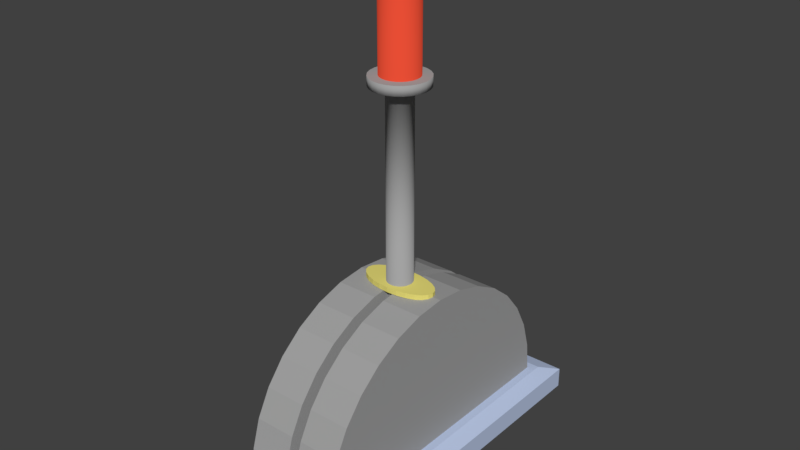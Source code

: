 # Source: lever.blend  (saved by Blender 2.79.0; exported with 4.5.12 LTS)
import bpy
from mathutils import Matrix  # noqa: F401  (used for matrix-valued properties, if any)

bpy.ops.wm.read_factory_settings(use_empty=True)
scene = bpy.context.scene
scene.name = 'Scene'

# ---- collections
col_collection_1 = bpy.data.collections.new('Collection 1'); scene.collection.children.link(col_collection_1)

# ---- materials (node trees are filled in below, after node groups)
mat_material_001 = bpy.data.materials.new('Material.001')
mat_material_001.alpha_threshold = 0.0
mat_material_001.use_transparent_shadow = False
mat_material_001.diffuse_color = (0.8, 0.07491, 0.03495, 1.0)
mat_material_001.roughness = 0.5
mat_material_002 = bpy.data.materials.new('Material.002')
mat_material_002.alpha_threshold = 0.0
mat_material_002.use_transparent_shadow = False
mat_material_002.diffuse_color = (0.3626, 0.3626, 0.3626, 1.0)
mat_material_002.roughness = 0.5
mat_material = bpy.data.materials.new('Material')
mat_material.alpha_threshold = 0.0
mat_material.use_transparent_shadow = False
mat_material.diffuse_color = (0.8, 0.7157, 0.1866, 1.0)
mat_material.roughness = 0.5
mat_material.line_color = (0.0, 0.0, 0.0, 1.0)
mat_material_003 = bpy.data.materials.new('Material.003')
mat_material_003.alpha_threshold = 0.0
mat_material_003.use_transparent_shadow = False
mat_material_003.diffuse_color = (0.4986, 0.5879, 0.8, 1.0)
mat_material_003.roughness = 0.5

# ---- material node trees

# ---- world
world_world = bpy.data.worlds.new('World'); scene.world = world_world
world_world.color = (0.05088, 0.05088, 0.05088)
world_world.use_sun_shadow = False
world_world.sun_shadow_jitter_overblur = 0.0
world_world.cycles.sampling_method = 'MANUAL'

# ---- meshes
me_cylinder = bpy.data.meshes.new('Cylinder')
me_cylinder.from_pydata([(-1.112e-08, 0.116, 0.8983), (-1.112e-08, 0.116, 1.444), (0.03001, 0.112, 0.8983), (0.03001, 0.112, 1.444), (0.05798, 0.1004, 0.8983), (0.05798, 0.1004, 1.444), (0.082, 0.082, 0.8983), (0.082, 0.082, 1.444), (0.1004, 0.05798, 0.8983), (0.1004, 0.05798, 1.444), (0.112, 0.03001, 0.8983), (0.112, 0.03001, 1.444), (0.116, -1.319e-07, 0.8983), (0.116, -1.319e-07, 1.444), (0.112, -0.03001, 0.8983), (0.112, -0.03001, 1.444), (0.1004, -0.05798, 0.8983), (0.1004, -0.05798, 1.444), (0.082, -0.082, 0.8983), (0.082, -0.082, 1.444), (0.05798, -0.1004, 0.8983), (0.05798, -0.1004, 1.444), (0.03001, -0.112, 0.8983), (0.03001, -0.112, 1.444), (3.404e-08, -0.116, 0.8983), (3.404e-08, -0.116, 1.444), (-0.03001, -0.112, 0.8983), (-0.03001, -0.112, 1.444), (-0.05798, -0.1004, 0.8983), (-0.05798, -0.1004, 1.444), (-0.082, -0.082, 0.8983), (-0.082, -0.082, 1.444), (-0.1004, -0.05798, 0.8983), (-0.1004, -0.05798, 1.444), (-0.112, -0.03001, 0.8983), (-0.112, -0.03001, 1.444), (-0.116, -1.946e-07, 0.8983), (-0.116, -1.946e-07, 1.444), (-0.112, 0.03001, 0.8983), (-0.112, 0.03001, 1.444), (-0.1004, 0.05798, 0.8983), (-0.1004, 0.05798, 1.444), (-0.082, 0.082, 0.8983), (-0.082, 0.082, 1.444), (-0.05798, 0.1004, 0.8983), (-0.05798, 0.1004, 1.444), (-0.03001, 0.112, 0.8983), (-0.03001, 0.112, 1.444), (-1.122e-08, 0.1753, 1.444), (0.09527, 0.1693, 1.444), (0.184, 0.1518, 1.444), (0.2603, 0.1239, 1.444), (0.3188, 0.08764, 1.444), (0.3556, 0.04537, 1.444), (0.3681, -1.19e-07, 1.444), (0.3556, -0.04537, 1.444), (0.3188, -0.08764, 1.444), (0.2603, -0.1239, 1.444), (0.184, -0.1518, 1.444), (0.09527, -0.1693, 1.444), (1.321e-07, -0.1753, 1.444), (-0.09527, -0.1693, 1.444), (-0.184, -0.1518, 1.444), (-0.2603, -0.1239, 1.444), (-0.3188, -0.08764, 1.444), (-0.3556, -0.04537, 1.444), (-0.3681, -2.137e-07, 1.444), (-0.3556, 0.04537, 1.444), (-0.3188, 0.08764, 1.444), (-0.2603, 0.1239, 1.444), (-0.184, 0.1518, 1.444), (-0.09527, 0.1693, 1.444), (-1.122e-08, 0.1753, 1.493), (0.09527, 0.1693, 1.493), (0.184, 0.1518, 1.493), (0.2603, 0.1239, 1.493), (0.3188, 0.08764, 1.493), (0.3556, 0.04537, 1.493), (0.3681, -1.19e-07, 1.493), (0.3556, -0.04537, 1.493), (0.3188, -0.08764, 1.493), (0.2603, -0.1239, 1.493), (0.184, -0.1518, 1.493), (0.09527, -0.1693, 1.493), (1.321e-07, -0.1753, 1.493), (-0.09527, -0.1693, 1.493), (-0.184, -0.1518, 1.493), (-0.2603, -0.1239, 1.493), (-0.3188, -0.08764, 1.493), (-0.3556, -0.04537, 1.493), (-0.3681, -2.137e-07, 1.493), (-0.3556, 0.04537, 1.493), (-0.3188, 0.08764, 1.493), (-0.2603, 0.1239, 1.493), (-0.184, 0.1518, 1.493), (-0.09527, 0.1693, 1.493), (-7.902e-09, 0.1227, 1.493), (0.03176, 0.1185, 1.493), (0.06135, 0.1063, 1.493), (0.08676, 0.08676, 1.493), (0.1063, 0.06135, 1.493), (0.1185, 0.03176, 1.493), (0.1227, -1.276e-07, 1.493), (0.1185, -0.03176, 1.493), (0.1063, -0.06135, 1.493), (0.08676, -0.08676, 1.493), (0.06135, -0.1063, 1.493), (0.03176, -0.1185, 1.493), (3.988e-08, -0.1227, 1.493), (-0.03176, -0.1185, 1.493), (-0.06135, -0.1063, 1.493), (-0.08676, -0.08676, 1.493), (-0.1063, -0.06135, 1.493), (-0.1185, -0.03176, 1.493), (-0.1227, -1.939e-07, 1.493), (-0.1185, 0.03176, 1.493), (-0.1063, 0.06135, 1.493), (-0.08676, 0.08676, 1.493), (-0.06135, 0.1063, 1.493), (-0.03176, 0.1185, 1.493), (-7.902e-09, 0.1227, 3.273), (0.03176, 0.1185, 3.273), (0.06135, 0.1063, 3.273), (0.08676, 0.08676, 3.273), (0.1063, 0.06135, 3.273), (0.1185, 0.03176, 3.273), (0.1227, -1.276e-07, 3.273), (0.1185, -0.03176, 3.273), (0.1063, -0.06135, 3.273), (0.08676, -0.08676, 3.273), (0.06135, -0.1063, 3.273), (0.03176, -0.1185, 3.273), (3.988e-08, -0.1227, 3.273), (-0.03176, -0.1185, 3.273), (-0.06135, -0.1063, 3.273), (-0.08676, -0.08676, 3.273), (-0.1063, -0.06135, 3.273), (-0.1185, -0.03176, 3.273), (-0.1227, -1.939e-07, 3.273), (-0.1185, 0.03176, 3.273), (-0.1063, 0.06135, 3.273), (-0.08676, 0.08676, 3.273), (-0.06135, 0.1063, 3.273), (-0.03176, 0.1185, 3.273), (-3.716e-09, 0.2699, 3.296), (0.06985, 0.2607, 3.296), (0.1349, 0.2337, 3.296), (0.1908, 0.1908, 3.296), (0.2337, 0.1349, 3.296), (0.2607, 0.06985, 3.296), (0.2699, -9.915e-08, 3.296), (0.2607, -0.06985, 3.296), (0.2337, -0.1349, 3.296), (0.1908, -0.1908, 3.296), (0.1349, -0.2337, 3.296), (0.06985, -0.2607, 3.296), (1.014e-07, -0.2699, 3.296), (-0.06985, -0.2607, 3.296), (-0.1349, -0.2337, 3.296), (-0.1908, -0.1908, 3.296), (-0.2337, -0.1349, 3.296), (-0.2607, -0.06985, 3.296), (-0.2699, -2.45e-07, 3.296), (-0.2607, 0.06985, 3.296), (-0.2337, 0.1349, 3.296), (-0.1908, 0.1908, 3.296), (-0.1349, 0.2337, 3.296), (-0.06985, 0.2607, 3.296), (-5.219e-09, 0.1803, 3.386), (0.04666, 0.1741, 3.386), (0.09013, 0.1561, 3.386), (0.1275, 0.1275, 3.386), (0.1561, 0.09013, 3.386), (0.1741, 0.04666, 3.386), (0.1803, -1.16e-07, 3.386), (0.1741, -0.04666, 3.386), (0.1561, -0.09013, 3.386), (0.1275, -0.1275, 3.386), (0.09013, -0.1561, 3.386), (0.04666, -0.1741, 3.386), (6.498e-08, -0.1803, 3.386), (-0.04666, -0.1741, 3.386), (-0.09013, -0.1561, 3.386), (-0.1275, -0.1275, 3.386), (-0.1561, -0.09013, 3.386), (-0.1741, -0.04666, 3.386), (-0.1803, -2.135e-07, 3.386), (-0.1741, 0.04666, 3.386), (-0.1561, 0.09013, 3.386), (-0.1275, 0.1275, 3.386), (-0.09013, 0.1561, 3.386), (-0.04666, 0.1741, 3.386), (-5.219e-09, 0.1803, 4.279), (0.04666, 0.1741, 4.279), (0.09013, 0.1561, 4.279), (0.1275, 0.1275, 4.279), (0.1561, 0.09013, 4.279), (0.1741, 0.04666, 4.279), (0.1803, -1.16e-07, 4.279), (0.1741, -0.04666, 4.279), (0.1561, -0.09013, 4.279), (0.1275, -0.1275, 4.279), (0.09013, -0.1561, 4.279), (0.04666, -0.1741, 4.279), (6.498e-08, -0.1803, 4.279), (-0.04666, -0.1741, 4.279), (-0.09013, -0.1561, 4.279), (-0.1275, -0.1275, 4.279), (-0.1561, -0.09013, 4.279), (-0.1741, -0.04666, 4.279), (-0.1803, -2.135e-07, 4.279), (-0.1741, 0.04666, 4.279), (-0.1561, 0.09013, 4.279), (-0.1275, 0.1275, 4.279), (-0.09013, 0.1561, 4.279), (-0.04666, 0.1741, 4.279), (-5.443e-09, 0.1445, 4.315), (0.03739, 0.1395, 4.315), (0.07223, 0.1251, 4.315), (0.1021, 0.1021, 4.315), (0.1251, 0.07223, 4.315), (0.1395, 0.03739, 4.315), (0.1445, -1.216e-07, 4.315), (0.1395, -0.03739, 4.315), (0.1251, -0.07223, 4.315), (0.1021, -0.1021, 4.315), (0.07223, -0.1251, 4.315), (0.03739, -0.1395, 4.315), (5.081e-08, -0.1445, 4.315), (-0.03739, -0.1395, 4.315), (-0.07223, -0.1251, 4.315), (-0.1021, -0.1021, 4.315), (-0.1251, -0.07223, 4.315), (-0.1395, -0.03739, 4.315), (-0.1445, -1.997e-07, 4.315), (-0.1395, 0.03739, 4.315), (-0.1251, 0.07223, 4.315), (-0.1021, 0.1021, 4.315), (-0.07223, 0.1251, 4.315), (-0.03739, 0.1395, 4.315), (-1.561e-08, -1.492e-07, 4.315), (0.06999, -0.2612, 3.385), (1.014e-07, -0.2704, 3.385), (0.2342, 0.1352, 3.385), (0.2612, 0.06999, 3.385), (-0.2612, 0.06999, 3.385), (-0.2342, 0.1352, 3.385), (-0.06999, -0.2612, 3.385), (0.2704, -9.782e-08, 3.385), (-0.1912, 0.1912, 3.385), (-0.1352, -0.2342, 3.385), (0.2612, -0.06999, 3.385), (-0.1352, 0.2342, 3.385), (-0.1912, -0.1912, 3.385), (0.2342, -0.1352, 3.385), (-0.07, 0.2612, 3.385), (-3.957e-09, 0.2704, 3.385), (0.06999, 0.2612, 3.385), (-0.2342, -0.1352, 3.385), (0.1912, -0.1912, 3.385), (0.1352, 0.2342, 3.385), (-0.2612, -0.07, 3.385), (0.1352, -0.2342, 3.385), (0.1912, 0.1912, 3.385), (-0.2704, -2.44e-07, 3.385)], [], [(0, 1, 3, 2), (2, 3, 5, 4), (4, 5, 7, 6), (6, 7, 9, 8), (8, 9, 11, 10), (10, 11, 13, 12), (12, 13, 15, 14), (14, 15, 17, 16), (16, 17, 19, 18), (18, 19, 21, 20), (20, 21, 23, 22), (22, 23, 25, 24), (24, 25, 27, 26), (26, 27, 29, 28), (28, 29, 31, 30), (30, 31, 33, 32), (32, 33, 35, 34), (34, 35, 37, 36), (36, 37, 39, 38), (38, 39, 41, 40), (40, 41, 43, 42), (42, 43, 45, 44), (37, 35, 65, 66), (44, 45, 47, 46), (46, 47, 1, 0), (0, 2, 4, 6, 8, 10, 12, 14, 16, 18, 20, 22, 24, 26, 28, 30, 32, 34, 36, 38, 40, 42, 44, 46), (67, 66, 90, 91), (47, 45, 70, 71), (13, 11, 53, 54), (23, 21, 58, 59), (33, 31, 63, 64), (43, 41, 68, 69), (9, 7, 51, 52), (19, 17, 56, 57), (29, 27, 61, 62), (39, 37, 66, 67), (1, 47, 71, 48), (5, 3, 49, 50), (15, 13, 54, 55), (25, 23, 59, 60), (35, 33, 64, 65), (45, 43, 69, 70), (11, 9, 52, 53), (21, 19, 57, 58), (31, 29, 62, 63), (41, 39, 67, 68), (7, 5, 50, 51), (17, 15, 55, 56), (3, 1, 48, 49), (27, 25, 60, 61), (80, 79, 103, 104), (60, 59, 83, 84), (53, 52, 76, 77), (68, 67, 91, 92), (61, 60, 84, 85), (54, 53, 77, 78), (69, 68, 92, 93), (62, 61, 85, 86), (55, 54, 78, 79), (70, 69, 93, 94), (63, 62, 86, 87), (56, 55, 79, 80), (71, 70, 94, 95), (49, 48, 72, 73), (64, 63, 87, 88), (57, 56, 80, 81), (48, 71, 95, 72), (50, 49, 73, 74), (65, 64, 88, 89), (58, 57, 81, 82), (51, 50, 74, 75), (66, 65, 89, 90), (59, 58, 82, 83), (52, 51, 75, 76), (108, 107, 131, 132), (95, 94, 118, 119), (73, 72, 96, 97), (88, 87, 111, 112), (81, 80, 104, 105), (72, 95, 119, 96), (74, 73, 97, 98), (89, 88, 112, 113), (82, 81, 105, 106), (75, 74, 98, 99), (90, 89, 113, 114), (83, 82, 106, 107), (76, 75, 99, 100), (91, 90, 114, 115), (84, 83, 107, 108), (77, 76, 100, 101), (92, 91, 115, 116), (85, 84, 108, 109), (78, 77, 101, 102), (93, 92, 116, 117), (86, 85, 109, 110), (79, 78, 102, 103), (94, 93, 117, 118), (87, 86, 110, 111), (143, 142, 166, 167), (101, 100, 124, 125), (116, 115, 139, 140), (109, 108, 132, 133), (102, 101, 125, 126), (117, 116, 140, 141), (110, 109, 133, 134), (103, 102, 126, 127), (118, 117, 141, 142), (111, 110, 134, 135), (104, 103, 127, 128), (119, 118, 142, 143), (97, 96, 120, 121), (112, 111, 135, 136), (105, 104, 128, 129), (96, 119, 143, 120), (98, 97, 121, 122), (113, 112, 136, 137), (106, 105, 129, 130), (99, 98, 122, 123), (114, 113, 137, 138), (107, 106, 130, 131), (100, 99, 123, 124), (115, 114, 138, 139), (242, 241, 179, 180), (121, 120, 144, 145), (136, 135, 159, 160), (129, 128, 152, 153), (120, 143, 167, 144), (122, 121, 145, 146), (137, 136, 160, 161), (130, 129, 153, 154), (123, 122, 146, 147), (138, 137, 161, 162), (131, 130, 154, 155), (124, 123, 147, 148), (139, 138, 162, 163), (132, 131, 155, 156), (125, 124, 148, 149), (140, 139, 163, 164), (133, 132, 156, 157), (126, 125, 149, 150), (141, 140, 164, 165), (134, 133, 157, 158), (127, 126, 150, 151), (142, 141, 165, 166), (135, 134, 158, 159), (128, 127, 151, 152), (169, 168, 192, 193), (244, 243, 172, 173), (246, 245, 187, 188), (247, 242, 180, 181), (248, 244, 173, 174), (249, 246, 188, 189), (250, 247, 181, 182), (251, 248, 174, 175), (252, 249, 189, 190), (253, 250, 182, 183), (254, 251, 175, 176), (255, 252, 190, 191), (257, 256, 168, 169), (258, 253, 183, 184), (259, 254, 176, 177), (256, 255, 191, 168), (260, 257, 169, 170), (261, 258, 184, 185), (262, 259, 177, 178), (263, 260, 170, 171), (264, 261, 185, 186), (241, 262, 178, 179), (243, 263, 171, 172), (245, 264, 186, 187), (197, 196, 220, 221), (184, 183, 207, 208), (177, 176, 200, 201), (168, 191, 215, 192), (170, 169, 193, 194), (185, 184, 208, 209), (178, 177, 201, 202), (171, 170, 194, 195), (186, 185, 209, 210), (179, 178, 202, 203), (172, 171, 195, 196), (187, 186, 210, 211), (180, 179, 203, 204), (173, 172, 196, 197), (188, 187, 211, 212), (181, 180, 204, 205), (174, 173, 197, 198), (189, 188, 212, 213), (182, 181, 205, 206), (175, 174, 198, 199), (190, 189, 213, 214), (183, 182, 206, 207), (176, 175, 199, 200), (191, 190, 214, 215), (232, 231, 240), (212, 211, 235, 236), (205, 204, 228, 229), (198, 197, 221, 222), (213, 212, 236, 237), (206, 205, 229, 230), (199, 198, 222, 223), (214, 213, 237, 238), (207, 206, 230, 231), (200, 199, 223, 224), (215, 214, 238, 239), (193, 192, 216, 217), (208, 207, 231, 232), (201, 200, 224, 225), (192, 215, 239, 216), (194, 193, 217, 218), (209, 208, 232, 233), (202, 201, 225, 226), (195, 194, 218, 219), (210, 209, 233, 234), (203, 202, 226, 227), (196, 195, 219, 220), (211, 210, 234, 235), (204, 203, 227, 228), (225, 224, 240), (216, 239, 240), (218, 217, 240), (233, 232, 240), (226, 225, 240), (219, 218, 240), (234, 233, 240), (227, 226, 240), (220, 219, 240), (235, 234, 240), (228, 227, 240), (221, 220, 240), (236, 235, 240), (229, 228, 240), (222, 221, 240), (237, 236, 240), (230, 229, 240), (223, 222, 240), (238, 237, 240), (231, 230, 240), (224, 223, 240), (239, 238, 240), (217, 216, 240), (163, 162, 264, 245), (148, 147, 263, 243), (155, 154, 262, 241), (162, 161, 261, 264), (147, 146, 260, 263), (154, 153, 259, 262), (161, 160, 258, 261), (146, 145, 257, 260), (144, 167, 255, 256), (153, 152, 254, 259), (160, 159, 253, 258), (145, 144, 256, 257), (167, 166, 252, 255), (152, 151, 251, 254), (159, 158, 250, 253), (166, 165, 249, 252), (151, 150, 248, 251), (158, 157, 247, 250), (165, 164, 246, 249), (150, 149, 244, 248), (157, 156, 242, 247), (164, 163, 245, 246), (149, 148, 243, 244), (156, 155, 241, 242)])
me_cylinder.polygons.foreach_set('use_smooth', [0, 0, 0, 0, 0, 0, 0, 0, 0, 0, 0, 0, 0, 0, 0, 0, 0, 0, 0, 0, 0, 0, 0, 0, 0, 0, 0, 0, 0, 0, 0, 0, 0, 0, 0, 0, 0, 0, 0, 0, 0, 0, 0, 0, 0, 0, 0, 0, 0, 0, 0, 0, 0, 0, 0, 0, 0, 0, 0, 0, 0, 0, 0, 0, 0, 0, 0, 0, 0, 0, 0, 0, 0, 0, 1, 0, 0, 0, 0, 0, 0, 0, 0, 0, 0, 0, 0, 0, 0, 0, 0, 0, 0, 0, 0, 0, 0, 0, 0, 1, 1, 1, 1, 1, 1, 1, 1, 1, 1, 1, 1, 1, 1, 1, 1, 1, 1, 1, 1, 1, 1, 1, 0, 0, 0, 0, 0, 0, 0, 0, 0, 0, 0, 0, 0, 0, 0, 0, 0, 0, 0, 0, 0, 0, 0, 0, 1, 0, 0, 0, 0, 0, 0, 0, 0, 0, 0, 0, 0, 0, 0, 0, 0, 0, 0, 0, 0, 0, 0, 0, 1, 1, 1, 1, 1, 1, 1, 1, 1, 1, 1, 1, 1, 1, 1, 1, 1, 1, 1, 1, 1, 1, 1, 1, 1, 1, 1, 1, 1, 1, 1, 1, 1, 1, 1, 1, 1, 1, 1, 1, 1, 1, 1, 1, 1, 1, 1, 1, 1, 1, 1, 1, 1, 1, 1, 1, 1, 1, 1, 1, 1, 1, 1, 1, 1, 1, 1, 1, 1, 1, 1, 1, 1, 1, 1, 1, 1, 1, 1, 1, 1, 1, 1, 1, 1, 1, 1, 1, 1, 1, 1, 1, 1, 1, 1])
me_cylinder.polygons.foreach_set('material_index', [1, 1, 1, 1, 1, 1, 1, 1, 1, 1, 1, 1, 1, 1, 1, 1, 1, 1, 1, 1, 1, 1, 2, 1, 1, 0, 2, 2, 2, 2, 2, 2, 2, 2, 2, 2, 2, 2, 2, 2, 2, 2, 2, 2, 2, 2, 2, 2, 2, 2, 2, 2, 2, 2, 2, 2, 2, 2, 2, 2, 2, 2, 2, 2, 2, 2, 2, 2, 2, 2, 2, 2, 2, 2, 1, 2, 2, 2, 2, 2, 2, 2, 2, 2, 2, 2, 2, 2, 2, 2, 2, 2, 2, 2, 2, 2, 2, 2, 1, 1, 1, 1, 1, 1, 1, 1, 1, 1, 1, 1, 1, 1, 1, 1, 1, 1, 1, 1, 1, 1, 1, 1, 1, 1, 1, 1, 1, 1, 1, 1, 1, 1, 1, 1, 1, 1, 1, 1, 1, 1, 1, 1, 1, 1, 1, 1, 0, 1, 1, 1, 1, 1, 1, 1, 1, 1, 1, 1, 1, 1, 1, 1, 1, 1, 1, 1, 1, 1, 1, 1, 0, 0, 0, 0, 0, 0, 0, 0, 0, 0, 0, 0, 0, 0, 0, 0, 0, 0, 0, 0, 0, 0, 0, 0, 0, 0, 0, 0, 0, 0, 0, 0, 0, 0, 0, 0, 0, 0, 0, 0, 0, 0, 0, 0, 0, 0, 0, 0, 0, 0, 0, 0, 0, 0, 0, 0, 0, 0, 0, 0, 0, 0, 0, 0, 0, 0, 0, 0, 0, 0, 0, 1, 1, 1, 1, 1, 1, 1, 1, 1, 1, 1, 1, 1, 1, 1, 1, 1, 1, 1, 1, 1, 1, 1, 1])
_uv = me_cylinder.uv_layers.new(name='UVMap')
_uv.uv.foreach_set('vector', [0.5163, 0.6962, 0.5163, 0.4613, 0.5297, 0.4613, 0.5297, 0.6962, 0.5297, 0.6962, 0.5297, 0.4613, 0.5419, 0.4613, 0.5419, 0.6962, 0.5419, 0.6962, 0.5419, 0.4613, 0.5518, 0.4613, 0.5518, 0.6962, 0.5518, 0.6962, 0.5518, 0.9311, 0.5399, 0.9311, 0.5399, 0.6962, 0.5399, 0.6962, 0.5399, 0.9311, 0.5265, 0.9311, 0.5265, 0.6962, 0.5265, 0.6962, 0.5265, 0.9311, 0.5126, 0.9311, 0.5126, 0.6962, 0.5126, 0.6962, 0.5126, 0.9311, 0.4991, 0.9311, 0.4991, 0.6962, 0.4991, 0.6962, 0.4991, 0.9311, 0.487, 0.9311, 0.487, 0.6962, 0.487, 0.6962, 0.487, 0.9311, 0.4771, 0.9311, 0.4771, 0.6962, 0.839, 0.8503, 0.839, 0.6154, 0.8509, 0.6154, 0.8509, 0.8503, 0.8509, 0.8503, 0.8509, 0.6154, 0.8643, 0.6154, 0.8643, 0.8503, 0.8643, 0.8503, 0.8643, 0.6154, 0.8782, 0.6154, 0.8782, 0.8503, 0.8782, 0.8503, 0.8782, 0.6154, 0.8916, 0.6154, 0.8916, 0.8503, 0.8916, 0.8503, 0.8916, 0.6154, 0.9038, 0.6154, 0.9038, 0.8503, 0.9038, 0.8503, 0.9038, 0.6154, 0.9137, 0.6155, 0.9137, 0.8504, 0.9885, 0.6154, 0.9885, 0.8503, 0.9765, 0.8504, 0.9765, 0.6155, 0.9765, 0.6155, 0.9765, 0.8504, 0.9632, 0.8504, 0.9632, 0.6155, 0.9632, 0.6155, 0.9632, 0.8504, 0.9493, 0.8504, 0.9493, 0.6155, 0.9493, 0.6155, 0.9493, 0.8504, 0.9358, 0.8504, 0.9358, 0.6155, 0.9358, 0.6155, 0.9358, 0.8504, 0.9237, 0.8503, 0.9237, 0.6154, 0.9237, 0.6154, 0.9237, 0.8503, 0.9137, 0.8503, 0.9137, 0.6154, 0.4771, 0.6962, 0.4771, 0.4613, 0.489, 0.4613, 0.489, 0.6962, 0.4001, 0.6693, 0.4137, 0.6668, 0.4277, 0.771, 0.4073, 0.7776, 0.489, 0.6962, 0.489, 0.4613, 0.5024, 0.4613, 0.5024, 0.6962, 0.5024, 0.6962, 0.5024, 0.4613, 0.5163, 0.4613, 0.5163, 0.6962, 0.8119, 0.00989, 0.8217, 0.01911, 0.8287, 0.03039, 0.8323, 0.04298, 0.8323, 0.05602, 0.8287, 0.06861, 0.8217, 0.07989, 0.8119, 0.08911, 0.7999, 0.09563, 0.7865, 0.099, 0.7726, 0.099, 0.7591, 0.09563, 0.7471, 0.08911, 0.7373, 0.07989, 0.7303, 0.06861, 0.7267, 0.05602, 0.7267, 0.04298, 0.7303, 0.03039, 0.7373, 0.01911, 0.7471, 0.00989, 0.7591, 0.003373, 0.7726, 0.0, 0.7865, 0.0, 0.7999, 0.003373, 0.585, 0.1539, 0.585, 0.1727, 0.5626, 0.1727, 0.5626, 0.1539, 0.3463, 0.6354, 0.3524, 0.6471, 0.3325, 0.7026, 0.3219, 0.6649, 0.3934, 0.5696, 0.3798, 0.5721, 0.3657, 0.4679, 0.3862, 0.4613, 0.4472, 0.6035, 0.4411, 0.5918, 0.461, 0.5363, 0.4716, 0.574, 0.4262, 0.661, 0.4367, 0.6525, 0.461, 0.728, 0.4461, 0.7541, 0.3615, 0.6569, 0.3731, 0.6642, 0.3657, 0.7588, 0.3474, 0.7346, 0.3673, 0.5779, 0.3568, 0.5864, 0.3325, 0.5109, 0.3474, 0.4848, 0.432, 0.582, 0.4204, 0.5747, 0.4277, 0.4801, 0.4461, 0.5043, 0.4444, 0.6417, 0.4489, 0.6293, 0.4771, 0.6558, 0.4716, 0.6944, 0.3862, 0.6684, 0.4001, 0.6693, 0.4073, 0.7776, 0.3862, 0.7735, 0.3436, 0.6226, 0.3463, 0.6354, 0.3219, 0.6649, 0.3164, 0.6242, 0.3491, 0.5972, 0.3446, 0.6096, 0.3164, 0.5831, 0.3219, 0.5445, 0.4073, 0.5705, 0.3934, 0.5696, 0.3862, 0.4613, 0.4073, 0.4655, 0.4499, 0.6163, 0.4472, 0.6035, 0.4716, 0.574, 0.4771, 0.6147, 0.4137, 0.6668, 0.4262, 0.661, 0.4461, 0.7541, 0.4277, 0.771, 0.3524, 0.6471, 0.3615, 0.6569, 0.3474, 0.7346, 0.3325, 0.7026, 0.3798, 0.5721, 0.3673, 0.5779, 0.3474, 0.4848, 0.3657, 0.4679, 0.4411, 0.5918, 0.432, 0.582, 0.4461, 0.5043, 0.461, 0.5363, 0.4367, 0.6525, 0.4444, 0.6417, 0.4716, 0.6944, 0.461, 0.728, 0.3731, 0.6642, 0.3862, 0.6684, 0.3862, 0.7735, 0.3657, 0.7588, 0.3568, 0.5864, 0.3491, 0.5972, 0.3219, 0.5445, 0.3325, 0.5109, 0.4204, 0.5747, 0.4073, 0.5705, 0.4073, 0.4655, 0.4277, 0.4801, 0.3446, 0.6096, 0.3436, 0.6226, 0.3164, 0.6242, 0.3164, 0.5831, 0.4489, 0.6293, 0.4499, 0.6163, 0.4771, 0.6147, 0.4771, 0.6558, 0.6734, 0.5284, 0.653, 0.543, 0.6536, 0.4408, 0.6675, 0.4364, 0.9776, 0.3628, 0.9776, 0.4038, 0.9552, 0.4038, 0.9552, 0.3628, 0.585, 0.1738, 0.585, 0.1539, 0.6073, 0.1539, 0.6073, 0.1738, 1.0, 0.5035, 1.0, 0.5213, 0.9777, 0.5213, 0.9777, 0.5035, 0.9776, 0.3223, 0.9776, 0.3628, 0.9552, 0.3628, 0.9552, 0.3223, 0.585, 0.1939, 0.585, 0.1738, 0.6073, 0.1738, 0.6073, 0.1939, 1.0, 0.4767, 1.0, 0.5035, 0.9777, 0.5035, 0.9776, 0.4767, 0.9776, 0.2853, 0.9776, 0.3223, 0.9552, 0.3223, 0.9552, 0.2853, 0.585, 0.2126, 0.585, 0.1939, 0.6073, 0.1939, 0.6073, 0.2126, 0.9999, 0.4427, 1.0, 0.4767, 0.9776, 0.4767, 0.9776, 0.4427, 0.9776, 0.2541, 0.9776, 0.2853, 0.9552, 0.2853, 0.9553, 0.2541, 0.9776, 0.5035, 0.9776, 0.5213, 0.9553, 0.5213, 0.9553, 0.5035, 0.9999, 0.4038, 0.9999, 0.4427, 0.9776, 0.4427, 0.9776, 0.4038, 0.9999, 0.3223, 0.9999, 0.3628, 0.9776, 0.3628, 0.9776, 0.3223, 0.9776, 0.2309, 0.9776, 0.2541, 0.9553, 0.2541, 0.9553, 0.2309, 0.9776, 0.4767, 0.9776, 0.5035, 0.9553, 0.5035, 0.9552, 0.4767, 0.9999, 0.3628, 0.9999, 0.4038, 0.9776, 0.4038, 0.9776, 0.3628, 1.0, 0.2853, 0.9999, 0.3223, 0.9776, 0.3223, 0.9776, 0.2853, 0.585, 0.1927, 0.585, 0.2126, 0.5626, 0.2126, 0.5626, 0.1927, 0.9776, 0.4427, 0.9776, 0.4767, 0.9552, 0.4767, 0.9552, 0.4427, 1.0, 0.2541, 1.0, 0.2853, 0.9776, 0.2853, 0.9777, 0.2541, 0.585, 0.1727, 0.585, 0.1927, 0.5626, 0.1927, 0.5626, 0.1727, 0.9776, 0.4038, 0.9776, 0.4427, 0.9552, 0.4427, 0.9552, 0.4038, 1.0, 0.2309, 1.0, 0.2541, 0.9777, 0.2541, 0.9777, 0.2309, 0.1206, 0.7665, 0.1059, 0.7665, 0.1059, 2.053e-07, 0.1206, 0.0, 0.5676, 0.3435, 0.5782, 0.3059, 0.5955, 0.3598, 0.589, 0.3722, 0.5621, 0.4254, 0.5621, 0.3843, 0.5862, 0.3857, 0.5872, 0.3995, 0.6918, 0.2544, 0.7067, 0.2805, 0.6847, 0.3541, 0.6736, 0.345, 0.6918, 0.5042, 0.6734, 0.5284, 0.6675, 0.4364, 0.6797, 0.4287, 0.5621, 0.3843, 0.5676, 0.3435, 0.589, 0.3722, 0.5862, 0.3857, 0.5676, 0.464, 0.5621, 0.4254, 0.5872, 0.3995, 0.592, 0.4125, 0.6734, 0.2375, 0.6918, 0.2544, 0.6736, 0.345, 0.6604, 0.339, 0.7067, 0.4722, 0.6918, 0.5042, 0.6797, 0.4287, 0.6894, 0.4183, 0.5782, 0.4975, 0.5676, 0.464, 0.592, 0.4125, 0.6002, 0.424, 0.653, 0.2309, 0.6734, 0.2375, 0.6604, 0.339, 0.646, 0.3363, 0.7173, 0.4345, 0.7067, 0.4722, 0.6894, 0.4183, 0.6958, 0.4059, 0.5931, 0.5237, 0.5782, 0.4975, 0.6002, 0.424, 0.6113, 0.4331, 0.6319, 0.235, 0.653, 0.2309, 0.646, 0.3363, 0.6313, 0.3373, 0.7228, 0.3938, 0.7173, 0.4345, 0.6958, 0.4059, 0.6987, 0.3923, 0.6114, 0.5406, 0.5931, 0.5237, 0.6113, 0.4331, 0.6245, 0.4391, 0.6114, 0.2497, 0.6319, 0.235, 0.6313, 0.3373, 0.6174, 0.3417, 0.7228, 0.3527, 0.7228, 0.3938, 0.6987, 0.3923, 0.6977, 0.3786, 0.6319, 0.5472, 0.6114, 0.5406, 0.6245, 0.4391, 0.6389, 0.4418, 0.5931, 0.2739, 0.6114, 0.2497, 0.6174, 0.3417, 0.6052, 0.3494, 0.7173, 0.314, 0.7228, 0.3527, 0.6977, 0.3786, 0.6929, 0.3655, 0.653, 0.543, 0.6319, 0.5472, 0.6389, 0.4418, 0.6536, 0.4408, 0.5782, 0.3059, 0.5931, 0.2739, 0.6052, 0.3494, 0.5955, 0.3598, 0.7067, 0.2805, 0.7173, 0.314, 0.6929, 0.3655, 0.6847, 0.3541, 0.3872, 0.3663, 0.3946, 0.3782, 0.341, 0.4168, 0.3248, 0.3905, 0.2896, 2.905e-05, 0.3038, 2.351e-05, 0.3038, 0.7666, 0.2896, 0.7666, 0.1688, 1.427e-05, 0.1816, 2.422e-05, 0.1816, 0.7666, 0.1688, 0.7665, 0.1349, 0.7665, 0.1206, 0.7665, 0.1206, 0.0, 0.1349, 4.106e-06, 0.2749, 2.925e-05, 0.2896, 2.905e-05, 0.2896, 0.7666, 0.2749, 0.7666, 0.1582, 0.0, 0.1688, 1.427e-05, 0.1688, 0.7665, 0.1582, 0.7665, 0.1477, 0.7665, 0.1349, 0.7665, 0.1349, 4.106e-06, 0.1477, 1.211e-05, 0.2607, 2.422e-05, 0.2749, 2.925e-05, 0.2749, 0.7666, 0.2607, 0.7666, 0.01263, 0.7665, 2.429e-07, 0.7665, 0.0, 1.314e-05, 0.01263, 4.619e-06, 0.1582, 0.7666, 0.1477, 0.7665, 0.1477, 1.211e-05, 0.1582, 2.371e-05, 0.2479, 1.422e-05, 0.2607, 2.422e-05, 0.2607, 0.7666, 0.2479, 0.7665, 0.02678, 0.7665, 0.01263, 0.7665, 0.01263, 4.619e-06, 0.02678, 2.053e-07, 0.05574, 0.7665, 0.04149, 0.7665, 0.04149, 0.0, 0.05574, 4.003e-06, 0.2247, 2.356e-05, 0.2373, 1.314e-05, 0.2373, 0.7665, 0.2247, 0.7666, 0.2373, 0.0, 0.2479, 1.422e-05, 0.2479, 0.7665, 0.2373, 0.7665, 0.04149, 0.7665, 0.02678, 0.7665, 0.02678, 2.053e-07, 0.04149, 0.0, 0.06858, 0.7665, 0.05574, 0.7665, 0.05574, 4.003e-06, 0.06858, 1.211e-05, 0.2105, 2.905e-05, 0.2247, 2.356e-05, 0.2247, 0.7666, 0.2105, 0.7666, 0.09175, 0.7665, 0.07912, 0.7665, 0.07912, 1.314e-05, 0.09175, 4.824e-06, 0.07912, 0.7666, 0.06858, 0.7665, 0.06858, 1.211e-05, 0.07912, 2.361e-05, 0.1958, 2.931e-05, 0.2105, 2.905e-05, 0.2105, 0.7666, 0.1958, 0.7666, 0.1059, 0.7665, 0.09175, 0.7665, 0.09175, 4.824e-06, 0.1059, 2.053e-07, 0.3038, 2.351e-05, 0.3164, 1.309e-05, 0.3164, 0.7665, 0.3038, 0.7666, 0.1816, 2.422e-05, 0.1958, 2.931e-05, 0.1958, 0.7666, 0.1816, 0.7666, 0.5542, 0.16, 0.538, 0.1863, 0.5052, 0.1627, 0.516, 0.1451, 0.3834, 0.3392, 0.3834, 0.353, 0.3164, 0.3612, 0.3164, 0.3309, 0.4736, 0.388, 0.484, 0.3782, 0.5376, 0.4168, 0.5147, 0.4383, 0.4736, 0.3042, 0.4608, 0.2973, 0.4867, 0.2387, 0.5147, 0.2539, 0.3834, 0.353, 0.3872, 0.3663, 0.3248, 0.3905, 0.3164, 0.3612, 0.3872, 0.3259, 0.3834, 0.3392, 0.3164, 0.3309, 0.3248, 0.3016, 0.4608, 0.3949, 0.4736, 0.388, 0.5147, 0.4383, 0.4867, 0.4534, 0.484, 0.3139, 0.4736, 0.3042, 0.5147, 0.2539, 0.5376, 0.2753, 0.3946, 0.3139, 0.3872, 0.3259, 0.3248, 0.3016, 0.341, 0.2753, 0.4466, 0.3985, 0.4608, 0.3949, 0.4867, 0.4534, 0.4555, 0.4613, 0.4913, 0.3259, 0.484, 0.3139, 0.5376, 0.2753, 0.5538, 0.3016, 0.405, 0.3042, 0.3946, 0.3139, 0.341, 0.2753, 0.3639, 0.2539, 0.4319, 0.3985, 0.4466, 0.3985, 0.4555, 0.4613, 0.4231, 0.4613, 0.4951, 0.3392, 0.4913, 0.3259, 0.5538, 0.3016, 0.5621, 0.3309, 0.4177, 0.2973, 0.405, 0.3042, 0.3639, 0.2539, 0.3919, 0.2387, 0.4177, 0.3949, 0.4319, 0.3985, 0.4231, 0.4613, 0.3919, 0.4534, 0.4951, 0.353, 0.4951, 0.3392, 0.5621, 0.3309, 0.5621, 0.3612, 0.4319, 0.2937, 0.4177, 0.2973, 0.3919, 0.2387, 0.4231, 0.2309, 0.405, 0.388, 0.4177, 0.3949, 0.3919, 0.4534, 0.3639, 0.4383, 0.4913, 0.3663, 0.4951, 0.353, 0.5621, 0.3612, 0.5538, 0.3905, 0.4466, 0.2937, 0.4319, 0.2937, 0.4231, 0.2309, 0.4555, 0.2309, 0.3946, 0.3782, 0.405, 0.388, 0.3639, 0.4383, 0.341, 0.4168, 0.484, 0.3782, 0.4913, 0.3663, 0.5538, 0.3905, 0.5376, 0.4168, 0.4608, 0.2973, 0.4466, 0.2937, 0.4555, 0.2309, 0.4867, 0.2387, 0.8046, 0.6154, 0.7837, 0.6154, 0.7837, 0.2309, 0.8046, 0.2309, 0.3639, 0.2078, 0.341, 0.1863, 0.3739, 0.1627, 0.3891, 0.177, 0.4233, 0.0, 0.4557, 1.283e-08, 0.4503, 0.03849, 0.4287, 0.03849, 0.5626, 0.1306, 0.5542, 0.16, 0.516, 0.1451, 0.5216, 0.1256, 0.392, 0.223, 0.3639, 0.2078, 0.3891, 0.177, 0.4079, 0.1871, 0.392, 0.007867, 0.4233, 0.0, 0.4287, 0.03849, 0.4079, 0.04373, 0.5626, 0.1002, 0.5626, 0.1306, 0.5216, 0.1256, 0.5216, 0.1053, 0.4233, 0.2309, 0.392, 0.223, 0.4079, 0.1871, 0.4287, 0.1924, 0.3639, 0.02306, 0.392, 0.007867, 0.4079, 0.04373, 0.3891, 0.05386, 0.5542, 0.07088, 0.5626, 0.1002, 0.5216, 0.1053, 0.516, 0.08574, 0.4557, 0.2309, 0.4233, 0.2309, 0.4287, 0.1924, 0.4503, 0.1924, 0.341, 0.04456, 0.3639, 0.02306, 0.3891, 0.05386, 0.3739, 0.06819, 0.3164, 0.1002, 0.3248, 0.07088, 0.3631, 0.08574, 0.3575, 0.1053, 0.538, 0.04456, 0.5542, 0.07088, 0.516, 0.08574, 0.5052, 0.06819, 0.487, 0.223, 0.4557, 0.2309, 0.4503, 0.1924, 0.4712, 0.1871, 0.3248, 0.07088, 0.341, 0.04456, 0.3739, 0.06819, 0.3631, 0.08574, 0.3164, 0.1306, 0.3164, 0.1002, 0.3575, 0.1053, 0.3575, 0.1256, 0.5151, 0.02306, 0.538, 0.04456, 0.5052, 0.06819, 0.4899, 0.05386, 0.5151, 0.2078, 0.487, 0.223, 0.4712, 0.1871, 0.4899, 0.177, 0.3248, 0.16, 0.3164, 0.1306, 0.3575, 0.1256, 0.3631, 0.1451, 0.487, 0.007867, 0.5151, 0.02306, 0.4899, 0.05386, 0.4712, 0.04373, 0.538, 0.1863, 0.5151, 0.2078, 0.4899, 0.177, 0.5052, 0.1627, 0.341, 0.1863, 0.3248, 0.16, 0.3631, 0.1451, 0.3739, 0.1627, 0.4557, 1.283e-08, 0.487, 0.007867, 0.4712, 0.04373, 0.4503, 0.03849, 0.6763, 0.005244, 0.6951, 0.01537, 0.685, 0.02761, 0.6701, 0.01949, 0.5807, 0.9317, 0.5621, 0.9318, 0.5621, 0.5472, 0.5807, 0.5472, 0.7228, 0.6154, 0.7382, 0.6155, 0.7382, 1.0, 0.7228, 1.0, 0.7837, 0.6154, 0.7621, 0.6154, 0.7621, 0.2309, 0.7837, 0.2309, 0.8235, 0.6154, 0.8046, 0.6154, 0.8046, 0.2309, 0.8235, 0.2309, 0.6015, 0.9317, 0.5807, 0.9317, 0.5807, 0.5472, 0.6015, 0.5472, 0.8575, 0.6154, 0.839, 0.6154, 0.839, 0.2309, 0.8575, 0.2309, 0.839, 0.6154, 0.8235, 0.6154, 0.8235, 0.2309, 0.839, 0.2309, 0.6231, 0.9317, 0.6015, 0.9317, 0.6015, 0.5472, 0.6231, 0.5472, 0.8783, 0.6154, 0.8575, 0.6154, 0.8575, 0.2309, 0.8783, 0.2309, 0.8204, 0.6155, 0.839, 0.6155, 0.839, 1.0, 0.8204, 1.0, 0.644, 0.9317, 0.6231, 0.9317, 0.6231, 0.5472, 0.644, 0.5472, 0.8999, 0.6154, 0.8783, 0.6154, 0.8783, 0.2309, 0.8999, 0.2309, 0.7996, 0.6155, 0.8204, 0.6155, 0.8204, 1.0, 0.7996, 1.0, 0.6629, 0.9318, 0.644, 0.9317, 0.644, 0.5472, 0.6629, 0.5472, 0.9209, 0.6154, 0.8999, 0.6154, 0.8999, 0.2309, 0.9209, 0.2309, 0.778, 0.6155, 0.7996, 0.6155, 0.7996, 1.0, 0.778, 1.0, 0.6783, 0.9318, 0.6629, 0.9318, 0.6629, 0.5472, 0.6783, 0.5473, 0.9397, 0.6154, 0.9209, 0.6154, 0.9209, 0.2309, 0.9397, 0.2309, 0.7571, 0.6155, 0.778, 0.6155, 0.778, 1.0, 0.7571, 1.0, 0.7413, 0.6154, 0.7228, 0.6154, 0.7228, 0.2309, 0.7413, 0.2309, 0.9552, 0.6154, 0.9397, 0.6154, 0.9397, 0.2309, 0.9552, 0.2309, 0.7382, 0.6155, 0.7571, 0.6155, 0.7571, 1.0, 0.7382, 1.0, 0.7621, 0.6154, 0.7413, 0.6154, 0.7413, 0.2309, 0.7621, 0.2309, 0.6043, 0.1263, 0.5921, 0.1148, 0.6447, 0.07695, 0.6763, 0.1487, 0.6555, 0.1539, 0.6533, 0.1386, 0.6701, 0.1344, 0.5626, 0.08708, 0.5626, 0.06682, 0.5789, 0.06883, 0.5789, 0.08507, 0.6555, 0.0, 0.6763, 0.005244, 0.6701, 0.01949, 0.6533, 0.01529, 0.6951, 0.1385, 0.6763, 0.1487, 0.6701, 0.1344, 0.685, 0.1263, 0.5682, 0.1066, 0.5626, 0.08708, 0.5789, 0.08507, 0.5834, 0.1007, 0.6339, 2.566e-08, 0.6555, 0.0, 0.6533, 0.01529, 0.636, 0.01529, 0.7103, 0.1242, 0.6951, 0.1385, 0.685, 0.1263, 0.6973, 0.1148, 0.579, 0.1242, 0.5682, 0.1066, 0.5834, 0.1007, 0.5921, 0.1148, 0.613, 0.005244, 0.6339, 2.566e-08, 0.636, 0.01529, 0.6193, 0.01949, 0.7211, 0.1066, 0.7103, 0.1242, 0.6973, 0.1148, 0.7059, 0.1007, 0.7267, 0.06682, 0.7267, 0.08708, 0.7104, 0.08507, 0.7104, 0.06883, 0.5943, 0.1385, 0.579, 0.1242, 0.5921, 0.1148, 0.6043, 0.1263, 0.5943, 0.01537, 0.613, 0.005244, 0.6193, 0.01949, 0.6043, 0.02761, 0.7267, 0.08708, 0.7211, 0.1066, 0.7059, 0.1007, 0.7104, 0.08507, 0.7211, 0.04725, 0.7267, 0.06682, 0.7104, 0.06883, 0.7059, 0.05315, 0.613, 0.1487, 0.5943, 0.1385, 0.6043, 0.1263, 0.6193, 0.1344, 0.579, 0.0297, 0.5943, 0.01537, 0.6043, 0.02761, 0.5921, 0.03909, 0.7103, 0.0297, 0.7211, 0.04725, 0.7059, 0.05315, 0.6973, 0.03909, 0.6339, 0.1539, 0.613, 0.1487, 0.6193, 0.1344, 0.636, 0.1386, 0.5682, 0.04725, 0.579, 0.0297, 0.5921, 0.03909, 0.5834, 0.05315, 0.6951, 0.01537, 0.7103, 0.0297, 0.6973, 0.03909, 0.685, 0.02761, 0.6555, 0.1539, 0.6339, 0.1539, 0.636, 0.1386, 0.6533, 0.1386, 0.5626, 0.06682, 0.5682, 0.04725, 0.5834, 0.05315, 0.5789, 0.06883, 0.6043, 0.02761, 0.6193, 0.01949, 0.6447, 0.07695, 0.7104, 0.08507, 0.7059, 0.1007, 0.6447, 0.07695, 0.7059, 0.05315, 0.7104, 0.06883, 0.6447, 0.07695, 0.6193, 0.1344, 0.6043, 0.1263, 0.6447, 0.07695, 0.5921, 0.03909, 0.6043, 0.02761, 0.6447, 0.07695, 0.6973, 0.03909, 0.7059, 0.05315, 0.6447, 0.07695, 0.636, 0.1386, 0.6193, 0.1344, 0.6447, 0.07695, 0.5834, 0.05315, 0.5921, 0.03909, 0.6447, 0.07695, 0.685, 0.02761, 0.6973, 0.03909, 0.6447, 0.07695, 0.6533, 0.1386, 0.636, 0.1386, 0.6447, 0.07695, 0.5789, 0.06883, 0.5834, 0.05315, 0.6447, 0.07695, 0.6701, 0.01949, 0.685, 0.02761, 0.6447, 0.07695, 0.6701, 0.1344, 0.6533, 0.1386, 0.6447, 0.07695, 0.5789, 0.08507, 0.5789, 0.06883, 0.6447, 0.07695, 0.6533, 0.01529, 0.6701, 0.01949, 0.6447, 0.07695, 0.685, 0.1263, 0.6701, 0.1344, 0.6447, 0.07695, 0.5834, 0.1007, 0.5789, 0.08507, 0.6447, 0.07695, 0.636, 0.01529, 0.6533, 0.01529, 0.6447, 0.07695, 0.6973, 0.1148, 0.685, 0.1263, 0.6447, 0.07695, 0.5921, 0.1148, 0.5834, 0.1007, 0.6447, 0.07695, 0.6193, 0.01949, 0.636, 0.01529, 0.6447, 0.07695, 0.7059, 0.1007, 0.6973, 0.1148, 0.6447, 0.07695, 0.7104, 0.06883, 0.7104, 0.08507, 0.6447, 0.07695, 0.7193, 0.5956, 0.7193, 0.6249, 0.6783, 0.6249, 0.6783, 0.5955, 0.8733, 0.1373, 0.8733, 0.1634, 0.8323, 0.1635, 0.8323, 0.1374, 0.7193, 0.8189, 0.7194, 0.848, 0.6784, 0.8481, 0.6783, 0.8189, 0.7193, 0.6249, 0.7193, 0.6553, 0.6783, 0.6553, 0.6783, 0.6249, 0.9144, 0.00018, 0.9144, 0.02192, 0.8734, 0.02179, 0.8734, 0.0, 0.7194, 0.848, 0.7194, 0.8741, 0.6784, 0.8743, 0.6784, 0.8481, 0.7193, 0.6553, 0.7194, 0.6845, 0.6784, 0.6846, 0.6783, 0.6553, 0.9144, 0.02192, 0.9143, 0.0484, 0.8733, 0.04832, 0.8734, 0.02179, 0.9143, 0.07781, 0.9143, 0.1081, 0.8733, 0.1082, 0.8733, 0.07778, 0.8733, 0.0001789, 0.8733, 0.02189, 0.8323, 0.02175, 0.8323, 0.0, 0.7194, 0.6845, 0.7194, 0.7106, 0.6784, 0.7107, 0.6784, 0.6846, 0.9143, 0.0484, 0.9143, 0.07781, 0.8733, 0.07778, 0.8733, 0.04832, 0.9143, 0.1081, 0.9144, 0.1373, 0.8734, 0.1374, 0.8733, 0.1082, 0.8733, 0.02189, 0.8733, 0.04834, 0.8323, 0.04826, 0.8323, 0.02175, 0.7194, 0.7109, 0.7194, 0.7326, 0.6784, 0.7325, 0.6784, 0.7107, 0.9144, 0.1373, 0.9144, 0.1634, 0.8734, 0.1635, 0.8734, 0.1374, 0.8733, 0.04834, 0.8733, 0.07774, 0.8323, 0.07771, 0.8323, 0.04826, 0.7194, 0.7326, 0.7193, 0.7591, 0.6783, 0.759, 0.6784, 0.7325, 0.7194, 0.5474, 0.7194, 0.5691, 0.6784, 0.569, 0.6784, 0.5472, 0.8733, 0.07774, 0.8733, 0.1081, 0.8323, 0.1081, 0.8323, 0.07771, 0.7193, 0.7591, 0.7193, 0.7885, 0.6783, 0.7885, 0.6783, 0.759, 0.7194, 0.5691, 0.7193, 0.5956, 0.6783, 0.5955, 0.6784, 0.569, 0.8733, 0.1081, 0.8733, 0.1373, 0.8323, 0.1374, 0.8323, 0.1081, 0.7193, 0.7885, 0.7193, 0.8189, 0.6783, 0.8189, 0.6783, 0.7885])
me_cylinder.materials.append(mat_material_001)
me_cylinder.materials.append(mat_material_002)
me_cylinder.materials.append(mat_material)
me_cylinder.use_remesh_preserve_volume = False
me_cylinder.use_remesh_preserve_attributes = False
me_cylinder.use_mirror_vertex_groups = False
me_cylinder.update()
me_circle = bpy.data.meshes.new('Circle')
me_circle.from_pydata([(0.05, 1.0, 1.344e-07), (0.05, 0.9808, 0.1951), (0.05, 0.9239, 0.3827), (0.05, 0.8315, 0.5556), (0.05, 0.7071, 0.7071), (0.05, 0.5556, 0.8315), (0.05, 0.3827, 0.9239), (0.05, 0.1951, 0.9808), (0.05, -5.886e-08, 1.0), (0.05, -0.1951, 0.9808), (0.05, -0.3827, 0.9239), (0.05, -0.5556, 0.8315), (0.05, -0.7071, 0.7071), (0.05, -0.8315, 0.5556), (0.05, -0.9239, 0.3827), (0.05, -0.9808, 0.1951), (0.05, -1.0, -4.602e-07), (0.05, 1.46, -0.004733), (0.05, 1.432, 0.2801), (0.05, 1.349, 0.554), (0.05, 1.214, 0.8064), (0.05, 1.032, 1.028), (0.05, 0.8111, 1.209), (0.05, 0.5587, 1.344), (0.05, 0.2848, 1.427), (0.05, -6.497e-08, 1.455), (0.05, -0.2848, 1.427), (0.05, -0.5587, 1.344), (0.05, -0.8111, 1.209), (0.05, -1.032, 1.028), (0.05, -1.214, 0.8064), (0.05, -1.349, 0.554), (0.05, -1.432, 0.2801), (0.05, -1.46, -0.004734), (0.45, 1.46, -0.004733), (0.45, 1.432, 0.2801), (0.45, 1.349, 0.554), (0.45, 1.214, 0.8064), (0.45, 1.032, 1.028), (0.45, 0.8111, 1.209), (0.45, 0.5587, 1.344), (0.45, 0.2848, 1.427), (0.45, -6.497e-08, 1.455), (0.45, -0.2848, 1.427), (0.45, -0.5587, 1.344), (0.45, -0.8111, 1.209), (0.45, -1.032, 1.028), (0.45, -1.214, 0.8064), (0.45, -1.349, 0.554), (0.45, -1.432, 0.2801), (0.45, -1.46, -0.004733), (0.4494, -0.003673, -0.004733), (0.0, 1.0, 1.344e-07), (0.0, 0.9808, 0.1951), (0.0, 0.9239, 0.3827), (0.0, 0.8315, 0.5556), (0.0, 0.7071, 0.7071), (0.0, 0.5556, 0.8315), (0.0, 0.3827, 0.9239), (0.0, 0.1951, 0.9808), (0.0, -5.886e-08, 1.0), (0.0, -0.1951, 0.9808), (0.0, -0.3827, 0.9239), (0.0, -0.5556, 0.8315), (0.0, -0.7071, 0.7071), (0.0, -0.8315, 0.5556), (0.0, -0.9239, 0.3827), (0.0, -0.9808, 0.1951), (0.0, -1.0, -4.602e-07), (-0.05, 1.0, 1.344e-07), (-0.05, 0.9808, 0.1951), (-0.05, 0.9239, 0.3827), (-0.05, 0.8315, 0.5556), (-0.05, 0.7071, 0.7071), (-0.05, 0.5556, 0.8315), (-0.05, 0.3827, 0.9239), (-0.05, 0.1951, 0.9808), (-0.05, -5.886e-08, 1.0), (-0.05, -0.1951, 0.9808), (-0.05, -0.3827, 0.9239), (-0.05, -0.5556, 0.8315), (-0.05, -0.7071, 0.7071), (-0.05, -0.8315, 0.5556), (-0.05, -0.9239, 0.3827), (-0.05, -0.9808, 0.1951), (-0.05, -1.0, -4.602e-07), (-0.05, 1.46, -0.004733), (-0.05, 1.432, 0.2801), (-0.05, 1.349, 0.554), (-0.05, 1.214, 0.8064), (-0.05, 1.032, 1.028), (-0.05, 0.8111, 1.209), (-0.05, 0.5587, 1.344), (-0.05, 0.2848, 1.427), (-0.05, -6.497e-08, 1.455), (-0.05, -0.2848, 1.427), (-0.05, -0.5587, 1.344), (-0.05, -0.8111, 1.209), (-0.05, -1.032, 1.028), (-0.05, -1.214, 0.8064), (-0.05, -1.349, 0.554), (-0.05, -1.432, 0.2801), (-0.05, -1.46, -0.004734), (-0.45, 1.46, -0.004733), (-0.45, 1.432, 0.2801), (-0.45, 1.349, 0.554), (-0.45, 1.214, 0.8064), (-0.45, 1.032, 1.028), (-0.45, 0.8111, 1.209), (-0.45, 0.5587, 1.344), (-0.45, 0.2848, 1.427), (-0.45, -6.497e-08, 1.455), (-0.45, -0.2848, 1.427), (-0.45, -0.5587, 1.344), (-0.45, -0.8111, 1.209), (-0.45, -1.032, 1.028), (-0.45, -1.214, 0.8064), (-0.45, -1.349, 0.554), (-0.45, -1.432, 0.2801), (-0.45, -1.46, -0.004733), (-0.4494, -0.003673, -0.004733), (0.5279, -1.537, -0.004733), (0.5279, 1.537, -0.004733), (-0.5279, 1.537, -0.004733), (-0.5279, -1.537, -0.004733), (0.6807, -1.703, -0.05183), (0.6807, 1.703, -0.05183), (-0.6807, 1.703, -0.05183), (-0.6807, -1.703, -0.05183), (0.6807, -1.703, -0.2518), (0.6807, 1.703, -0.2518), (-0.6807, 1.703, -0.2518), (-0.6807, -1.703, -0.2518)], [], [(63, 11, 10, 62), (56, 4, 3, 55), (64, 12, 11, 63), (57, 5, 4, 56), (65, 13, 12, 64), (58, 6, 5, 57), (66, 14, 13, 65), (59, 7, 6, 58), (67, 15, 14, 66), (60, 8, 7, 59), (53, 1, 0, 52), (68, 16, 15, 67), (61, 9, 8, 60), (54, 2, 1, 53), (62, 10, 9, 61), (55, 3, 2, 54), (10, 27, 26, 9), (3, 20, 19, 2), (11, 28, 27, 10), (4, 21, 20, 3), (12, 29, 28, 11), (5, 22, 21, 4), (13, 30, 29, 12), (6, 23, 22, 5), (14, 31, 30, 13), (7, 24, 23, 6), (15, 32, 31, 14), (8, 25, 24, 7), (1, 18, 17, 0), (16, 33, 32, 15), (9, 26, 25, 8), (2, 19, 18, 1), (31, 48, 47, 30), (24, 41, 40, 23), (32, 49, 48, 31), (25, 42, 41, 24), (18, 35, 34, 17), (33, 50, 49, 32), (26, 43, 42, 25), (19, 36, 35, 18), (27, 44, 43, 26), (20, 37, 36, 19), (28, 45, 44, 27), (21, 38, 37, 20), (29, 46, 45, 28), (22, 39, 38, 21), (30, 47, 46, 29), (23, 40, 39, 22), (37, 51, 36), (45, 51, 44), (38, 51, 37), (46, 51, 45), (39, 51, 38), (47, 51, 46), (40, 51, 39), (48, 51, 47), (41, 51, 40), (49, 51, 48), (42, 51, 41), (35, 51, 34), (50, 51, 49), (43, 51, 42), (36, 51, 35), (44, 51, 43), (0, 17, 34, 51), (51, 16, 0), (52, 0, 16, 68), (33, 16, 51, 50), (63, 62, 79, 80), (56, 55, 72, 73), (64, 63, 80, 81), (57, 56, 73, 74), (65, 64, 81, 82), (58, 57, 74, 75), (66, 65, 82, 83), (59, 58, 75, 76), (67, 66, 83, 84), (60, 59, 76, 77), (53, 52, 69, 70), (68, 67, 84, 85), (61, 60, 77, 78), (54, 53, 70, 71), (62, 61, 78, 79), (55, 54, 71, 72), (79, 78, 95, 96), (72, 71, 88, 89), (80, 79, 96, 97), (73, 72, 89, 90), (81, 80, 97, 98), (74, 73, 90, 91), (82, 81, 98, 99), (75, 74, 91, 92), (83, 82, 99, 100), (76, 75, 92, 93), (84, 83, 100, 101), (77, 76, 93, 94), (70, 69, 86, 87), (85, 84, 101, 102), (78, 77, 94, 95), (71, 70, 87, 88), (100, 99, 116, 117), (93, 92, 109, 110), (101, 100, 117, 118), (94, 93, 110, 111), (87, 86, 103, 104), (102, 101, 118, 119), (95, 94, 111, 112), (88, 87, 104, 105), (96, 95, 112, 113), (89, 88, 105, 106), (97, 96, 113, 114), (90, 89, 106, 107), (98, 97, 114, 115), (91, 90, 107, 108), (99, 98, 115, 116), (92, 91, 108, 109), (106, 105, 120), (114, 113, 120), (107, 106, 120), (115, 114, 120), (108, 107, 120), (116, 115, 120), (109, 108, 120), (117, 116, 120), (110, 109, 120), (118, 117, 120), (111, 110, 120), (104, 103, 120), (119, 118, 120), (112, 111, 120), (105, 104, 120), (113, 112, 120), (69, 120, 103, 86), (120, 69, 85), (52, 68, 85, 69), (102, 119, 120, 85), (122, 123, 124, 121), (125, 128, 132, 129), (122, 121, 125, 126), (124, 123, 127, 128), (121, 124, 128, 125), (123, 122, 126, 127), (130, 129, 132, 131), (127, 126, 130, 131), (126, 125, 129, 130), (128, 127, 131, 132)])
me_circle.polygons.foreach_set('material_index', [1, 1, 1, 1, 1, 1, 1, 1, 1, 1, 1, 1, 1, 1, 1, 1, 1, 1, 1, 1, 1, 1, 1, 1, 1, 1, 1, 1, 1, 1, 1, 1, 1, 1, 1, 1, 1, 1, 1, 1, 1, 1, 1, 1, 1, 1, 1, 1, 1, 1, 1, 1, 1, 1, 1, 1, 1, 1, 1, 1, 1, 1, 1, 1, 1, 1, 1, 1, 1, 1, 1, 1, 1, 1, 1, 1, 1, 1, 1, 1, 1, 1, 1, 1, 1, 1, 1, 1, 1, 1, 1, 1, 1, 1, 1, 1, 1, 1, 1, 1, 1, 1, 1, 1, 1, 1, 1, 1, 1, 1, 1, 1, 1, 1, 1, 1, 1, 1, 1, 1, 1, 1, 1, 1, 1, 1, 1, 1, 1, 1, 1, 1, 1, 1, 1, 1, 0, 0, 0, 0, 0, 0, 0, 0, 0, 0])
_uv = me_circle.uv_layers.new(name='UVMap')
_uv.uv.foreach_set('vector', [0.422, 0.7536, 0.4303, 0.7536, 0.4303, 0.7809, 0.422, 0.7809, 0.9421, 0.8737, 0.9338, 0.8737, 0.9338, 0.8454, 0.9421, 0.8454, 0.4385, 0.779, 0.4303, 0.779, 0.4303, 0.7536, 0.4385, 0.7536, 0.9421, 0.8991, 0.9338, 0.8991, 0.9338, 0.8737, 0.9421, 0.8737, 0.4385, 0.8073, 0.4303, 0.8073, 0.4303, 0.779, 0.4385, 0.779, 0.422, 0.9019, 0.4303, 0.9019, 0.4303, 0.9293, 0.422, 0.9293, 0.4385, 0.8376, 0.4303, 0.8376, 0.4303, 0.8073, 0.4385, 0.8073, 0.422, 0.8723, 0.4303, 0.8723, 0.4303, 0.9019, 0.422, 0.9019, 0.4385, 0.8686, 0.4303, 0.8686, 0.4303, 0.8376, 0.4385, 0.8376, 0.422, 0.8414, 0.4303, 0.8414, 0.4303, 0.8723, 0.422, 0.8723, 0.9421, 0.7841, 0.9338, 0.7841, 0.9338, 0.7536, 0.9421, 0.7536, 0.4385, 0.8991, 0.4303, 0.8991, 0.4303, 0.8686, 0.4385, 0.8686, 0.422, 0.8106, 0.4303, 0.8106, 0.4303, 0.8414, 0.422, 0.8414, 0.9421, 0.8151, 0.9338, 0.8151, 0.9338, 0.7841, 0.9421, 0.7841, 0.422, 0.7809, 0.4303, 0.7809, 0.4303, 0.8106, 0.422, 0.8106, 0.9421, 0.8454, 0.9338, 0.8454, 0.9338, 0.8151, 0.9421, 0.8151, 0.7801, 0.2913, 0.7106, 0.3192, 0.6968, 0.2758, 0.7707, 0.2617, 0.8411, 0.09937, 0.7996, 0.0389, 0.8413, 0.01757, 0.8697, 0.08476, 0.7954, 0.3187, 0.7329, 0.3591, 0.7106, 0.3192, 0.7801, 0.2913, 0.816, 0.119, 0.763, 0.06761, 0.7996, 0.0389, 0.8411, 0.09937, 0.816, 0.3426, 0.763, 0.394, 0.7329, 0.3591, 0.7954, 0.3187, 0.7954, 0.143, 0.7329, 0.1026, 0.763, 0.06761, 0.816, 0.119, 0.8411, 0.3623, 0.7996, 0.4227, 0.763, 0.394, 0.816, 0.3426, 0.7801, 0.1703, 0.7106, 0.1425, 0.7329, 0.1026, 0.7954, 0.143, 0.8697, 0.3769, 0.8413, 0.4441, 0.7996, 0.4227, 0.8411, 0.3623, 0.7707, 0.2, 0.6968, 0.1858, 0.7106, 0.1425, 0.7801, 0.1703, 0.9007, 0.3859, 0.8867, 0.4572, 0.8413, 0.4441, 0.8697, 0.3769, 0.7675, 0.2308, 0.6922, 0.2308, 0.6968, 0.1858, 0.7707, 0.2, 0.9007, 0.07576, 0.8867, 0.004435, 0.9338, 0.0, 0.933, 0.07272, 0.933, 0.3889, 0.9338, 0.4616, 0.8867, 0.4572, 0.9007, 0.3859, 0.7707, 0.2617, 0.6968, 0.2758, 0.6922, 0.2308, 0.7675, 0.2308, 0.8697, 0.08476, 0.8413, 0.01757, 0.8867, 0.004435, 0.9007, 0.07576, 0.3475, 0.8734, 0.2813, 0.8734, 0.2813, 0.8292, 0.3475, 0.8292, 0.2813, 0.6216, 0.2151, 0.6216, 0.2151, 0.5783, 0.2813, 0.5783, 0.3475, 0.9186, 0.2813, 0.9186, 0.2813, 0.8734, 0.3475, 0.8734, 0.2813, 0.6666, 0.2151, 0.6666, 0.2151, 0.6216, 0.2813, 0.6216, 0.2813, 0.7062, 0.3475, 0.7062, 0.3475, 0.7508, 0.2813, 0.7508, 0.3475, 0.9632, 0.2813, 0.9632, 0.2813, 0.9186, 0.3475, 0.9186, 0.2813, 0.7116, 0.2151, 0.7116, 0.2151, 0.6666, 0.2813, 0.6666, 0.2813, 0.661, 0.3475, 0.661, 0.3475, 0.7062, 0.2813, 0.7062, 0.2813, 0.7549, 0.2151, 0.7549, 0.2151, 0.7116, 0.2813, 0.7116, 0.2813, 0.6168, 0.3475, 0.6168, 0.3475, 0.661, 0.2813, 0.661, 0.2813, 0.7948, 0.2151, 0.7948, 0.2151, 0.7549, 0.2813, 0.7549, 0.2813, 0.5754, 0.3475, 0.5754, 0.3475, 0.6168, 0.2813, 0.6168, 0.3475, 0.7878, 0.2813, 0.7878, 0.2813, 0.7508, 0.3475, 0.7508, 0.2813, 0.5384, 0.3475, 0.5384, 0.3475, 0.5754, 0.2813, 0.5754, 0.3475, 0.8292, 0.2813, 0.8292, 0.2813, 0.7878, 0.3475, 0.7878, 0.2813, 0.5783, 0.2151, 0.5783, 0.2151, 0.5384, 0.2813, 0.5384, 0.7996, 0.8844, 0.9338, 0.6919, 0.8413, 0.9057, 0.7329, 0.5642, 0.9338, 0.6919, 0.7106, 0.6041, 0.763, 0.8557, 0.9338, 0.6919, 0.7996, 0.8844, 0.763, 0.5292, 0.9338, 0.6919, 0.7329, 0.5642, 0.7329, 0.8207, 0.9338, 0.6919, 0.763, 0.8557, 0.7996, 0.5005, 0.9338, 0.6919, 0.763, 0.5292, 0.7106, 0.7808, 0.9338, 0.6919, 0.7329, 0.8207, 0.8413, 0.4792, 0.9338, 0.6919, 0.7996, 0.5005, 0.6968, 0.7375, 0.9338, 0.6919, 0.7106, 0.7808, 0.8867, 0.4661, 0.9338, 0.6919, 0.8413, 0.4792, 0.6922, 0.6925, 0.9338, 0.6919, 0.6968, 0.7375, 0.8867, 0.9188, 0.9338, 0.6919, 0.9338, 0.9233, 0.9338, 0.4616, 0.9338, 0.6919, 0.8867, 0.4661, 0.6968, 0.6474, 0.9338, 0.6919, 0.6922, 0.6925, 0.8413, 0.9057, 0.9338, 0.6919, 0.8867, 0.9188, 0.7106, 0.6041, 0.9338, 0.6919, 0.6968, 0.6474, 0.08274, 0.6111, 0.08274, 0.5384, 0.1489, 0.5384, 0.1488, 0.7698, 0.1488, 0.7698, 0.08274, 0.9273, 0.08274, 0.6111, 0.07447, 0.6111, 0.08274, 0.6111, 0.08274, 0.9273, 0.07447, 0.9273, 0.08274, 1.0, 0.08274, 0.9273, 0.1488, 0.7698, 0.1489, 1.0, 0.422, 0.7536, 0.422, 0.7809, 0.4137, 0.7809, 0.4137, 0.7536, 0.9421, 0.8737, 0.9421, 0.8454, 0.9504, 0.8454, 0.9504, 0.8737, 0.4385, 0.779, 0.4385, 0.7536, 0.4468, 0.7536, 0.4468, 0.779, 0.9421, 0.8991, 0.9421, 0.8737, 0.9504, 0.8737, 0.9504, 0.8991, 0.4385, 0.8073, 0.4385, 0.779, 0.4468, 0.779, 0.4468, 0.8073, 0.422, 0.9019, 0.422, 0.9293, 0.4137, 0.9293, 0.4137, 0.9019, 0.4385, 0.8376, 0.4385, 0.8073, 0.4468, 0.8073, 0.4468, 0.8376, 0.422, 0.8723, 0.422, 0.9019, 0.4137, 0.9019, 0.4137, 0.8723, 0.4385, 0.8686, 0.4385, 0.8376, 0.4468, 0.8376, 0.4468, 0.8686, 0.422, 0.8414, 0.422, 0.8723, 0.4137, 0.8723, 0.4137, 0.8414, 0.9421, 0.7841, 0.9421, 0.7536, 0.9504, 0.7536, 0.9504, 0.7841, 0.4385, 0.8991, 0.4385, 0.8686, 0.4468, 0.8686, 0.4468, 0.8991, 0.422, 0.8106, 0.422, 0.8414, 0.4137, 0.8414, 0.4137, 0.8106, 0.9421, 0.8151, 0.9421, 0.7841, 0.9504, 0.7841, 0.9504, 0.8151, 0.422, 0.7809, 0.422, 0.8106, 0.4137, 0.8106, 0.4137, 0.7809, 0.9421, 0.8454, 0.9421, 0.8151, 0.9504, 0.8151, 0.9504, 0.8454, 0.5385, 0.632, 0.5291, 0.6616, 0.4552, 0.6474, 0.469, 0.6041, 0.5995, 0.8239, 0.6281, 0.8385, 0.5997, 0.9057, 0.558, 0.8844, 0.5538, 0.6046, 0.5385, 0.632, 0.469, 0.6041, 0.4913, 0.5642, 0.5744, 0.8042, 0.5995, 0.8239, 0.558, 0.8844, 0.5214, 0.8557, 0.5744, 0.5807, 0.5538, 0.6046, 0.4913, 0.5642, 0.5214, 0.5292, 0.5538, 0.7803, 0.5744, 0.8042, 0.5214, 0.8557, 0.4913, 0.8207, 0.5995, 0.561, 0.5744, 0.5807, 0.5214, 0.5292, 0.558, 0.5005, 0.5385, 0.753, 0.5538, 0.7803, 0.4913, 0.8207, 0.469, 0.7808, 0.6281, 0.5464, 0.5995, 0.561, 0.558, 0.5005, 0.5997, 0.4792, 0.5291, 0.7233, 0.5385, 0.753, 0.469, 0.7808, 0.4552, 0.7375, 0.6591, 0.5374, 0.6281, 0.5464, 0.5997, 0.4792, 0.6451, 0.4661, 0.5259, 0.6925, 0.5291, 0.7233, 0.4552, 0.7375, 0.4506, 0.6925, 0.6591, 0.8475, 0.6914, 0.8506, 0.6922, 0.9233, 0.6451, 0.9188, 0.6914, 0.5344, 0.6591, 0.5374, 0.6451, 0.4661, 0.6922, 0.4616, 0.5291, 0.6616, 0.5259, 0.6925, 0.4506, 0.6925, 0.4552, 0.6474, 0.6281, 0.8385, 0.6591, 0.8475, 0.6451, 0.9188, 0.5997, 0.9057, 0.4137, 0.8406, 0.4137, 0.8848, 0.3475, 0.8848, 0.3475, 0.8406, 0.2151, 0.7116, 0.2151, 0.7549, 0.1489, 0.7549, 0.1489, 0.7116, 0.4137, 0.7953, 0.4137, 0.8406, 0.3475, 0.8406, 0.3475, 0.7953, 0.2151, 0.6666, 0.2151, 0.7116, 0.1489, 0.7116, 0.1489, 0.6666, 0.4137, 0.7062, 0.4137, 0.7508, 0.3475, 0.7508, 0.3475, 0.7062, 0.4137, 0.7508, 0.4137, 0.7953, 0.3475, 0.7953, 0.3475, 0.7508, 0.2151, 0.6216, 0.2151, 0.6666, 0.1489, 0.6666, 0.1489, 0.6216, 0.4137, 0.661, 0.4137, 0.7062, 0.3475, 0.7062, 0.3475, 0.661, 0.2151, 0.5783, 0.2151, 0.6216, 0.1489, 0.6216, 0.1489, 0.5783, 0.4137, 0.6168, 0.4137, 0.661, 0.3475, 0.661, 0.3475, 0.6168, 0.2151, 0.5384, 0.2151, 0.5783, 0.1489, 0.5783, 0.1489, 0.5384, 0.4137, 0.5754, 0.4137, 0.6168, 0.3475, 0.6168, 0.3475, 0.5754, 0.4137, 0.9262, 0.4137, 0.9632, 0.3475, 0.9632, 0.3475, 0.9262, 0.4137, 0.5384, 0.4137, 0.5754, 0.3475, 0.5754, 0.3475, 0.5384, 0.4137, 0.8848, 0.4137, 0.9262, 0.3475, 0.9262, 0.3475, 0.8848, 0.2151, 0.7549, 0.2151, 0.7948, 0.1489, 0.7948, 0.1489, 0.7549, 0.558, 0.0389, 0.5997, 0.01757, 0.6922, 0.2314, 0.4913, 0.3591, 0.469, 0.3192, 0.6922, 0.2314, 0.5214, 0.06761, 0.558, 0.0389, 0.6922, 0.2314, 0.5214, 0.394, 0.4913, 0.3591, 0.6922, 0.2314, 0.4913, 0.1026, 0.5214, 0.06761, 0.6922, 0.2314, 0.558, 0.4227, 0.5214, 0.394, 0.6922, 0.2314, 0.469, 0.1425, 0.4913, 0.1026, 0.6922, 0.2314, 0.5997, 0.4441, 0.558, 0.4227, 0.6922, 0.2314, 0.4552, 0.1858, 0.469, 0.1425, 0.6922, 0.2314, 0.6451, 0.4572, 0.5997, 0.4441, 0.6922, 0.2314, 0.4506, 0.2308, 0.4552, 0.1858, 0.6922, 0.2314, 0.6451, 0.004435, 0.6922, 0.0, 0.6922, 0.2314, 0.6922, 0.4616, 0.6451, 0.4572, 0.6922, 0.2314, 0.4552, 0.2759, 0.4506, 0.2308, 0.6922, 0.2314, 0.5997, 0.01757, 0.6451, 0.004435, 0.6922, 0.2314, 0.469, 0.3192, 0.4552, 0.2759, 0.6922, 0.2314, 0.06619, 0.6111, 0.0001005, 0.7698, 0.0, 0.5384, 0.06619, 0.5384, 0.0001005, 0.7698, 0.06619, 0.6111, 0.06619, 0.9273, 0.07447, 0.6111, 0.07447, 0.9273, 0.06619, 0.9273, 0.06619, 0.6111, 0.06619, 1.0, 5.425e-08, 1.0, 0.0001005, 0.7698, 0.06619, 0.9273, 0.2, 0.5121, 0.0253, 0.5121, 0.0253, 0.02623, 0.2, 0.02623, 0.4456, 0.5384, 0.4456, 0.7536, 0.4137, 0.7536, 0.4137, 0.5384, 0.2, 0.5121, 0.2, 0.02623, 0.2253, 0.0, 0.2253, 0.5384, 0.0253, 0.02623, 0.0253, 0.5121, 3.452e-07, 0.5384, 0.0, 7.539e-08, 0.2, 0.02623, 0.0253, 0.02623, 0.0, 7.539e-08, 0.2253, 0.0, 0.0253, 0.5121, 0.2, 0.5121, 0.2253, 0.5384, 3.452e-07, 0.5384, 0.2253, 0.5384, 0.2253, 0.0, 0.4506, 0.0, 0.4506, 0.5384, 0.9657, 0.5384, 0.9657, 0.7536, 0.9338, 0.7536, 0.9338, 0.5384, 0.9669, 0.0, 0.9669, 0.5384, 0.9338, 0.5384, 0.9338, 1.885e-08, 0.9669, 0.5384, 0.9669, 0.0, 1.0, 1.885e-08, 1.0, 0.5384])
me_circle.materials.append(mat_material_003)
me_circle.materials.append(mat_material_002)
me_circle.use_remesh_preserve_volume = False
me_circle.use_remesh_preserve_attributes = False
me_circle.use_mirror_vertex_groups = False
me_circle.update()

# ---- objects
ob_lever = bpy.data.objects.new('Lever', me_cylinder)
ob_base = bpy.data.objects.new('Base', me_circle)

# ---- transforms, parenting, visibility, modifiers, constraints
ob_lever.location = (0.0, 0.0, 0.0)
ob_lever.lineart.crease_threshold = 0.0
ob_base.location = (0.0, 0.0, 0.0)
ob_base.lineart.crease_threshold = 0.0

# ---- collection membership
col_collection_1.objects.link(ob_lever)
col_collection_1.objects.link(ob_base)

# ---- scene / render settings (as saved in the file)
scene.frame_start = 1; scene.frame_end = 250; scene.frame_set(1)
scene.render.engine = 'BLENDER_EEVEE_NEXT'
scene.render.resolution_percentage = 50
scene.render.dither_intensity = 0.0
scene.cycles.use_denoising = False
scene.cycles.samples = 128
scene.cycles.sampling_pattern = 'TABULATED_SOBOL'
scene.cycles.use_adaptive_sampling = False
scene.cycles.use_light_tree = False
scene.cycles.blur_glossy = 0.0
scene.cycles.sample_clamp_indirect = 0.0
scene.view_settings.view_transform = 'Standard'
bpy.context.view_layer.update()

# ---- added for rendering (the .blend has no active camera and no usable light): camera, sun
cam_auto = bpy.data.cameras.new('AutoCamera')
cam_auto.lens = 50.0
cam_auto.sensor_width = 36.0
cam_auto.clip_end = 1000.0
ob_auto_camera = bpy.data.objects.new('AutoCamera', cam_auto)
scene.collection.objects.link(ob_auto_camera)
ob_auto_camera.location = (5.41879, -6.50255, 6.36639)
ob_auto_camera.rotation_euler = (1.09748, -7.21219e-08, 0.694738)
scene.camera = ob_auto_camera
light_auto_sun = bpy.data.lights.new('AutoSun', 'SUN')
light_auto_sun.energy = 3.0
light_auto_sun.angle = 0.0523599
ob_auto_sun = bpy.data.objects.new('AutoSun', light_auto_sun)
scene.collection.objects.link(ob_auto_sun)
ob_auto_sun.rotation_euler = (0.872665, 0.174533, 0.523599)
bpy.context.view_layer.update()

